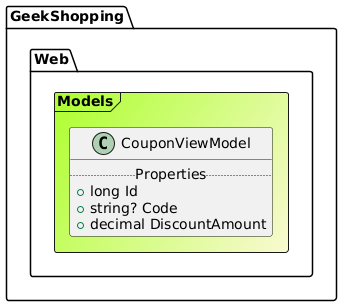

The diagram above was rendered by PlantUML. Its source (embedded in the PNG):
@startuml

Frame GeekShopping.Web.Models #GreenYellow/LightGoldenRodYellow{
class CouponViewModel {
.. Properties ..
+ long Id
+ string? Code
+ decimal DiscountAmount
}
}
@enduml